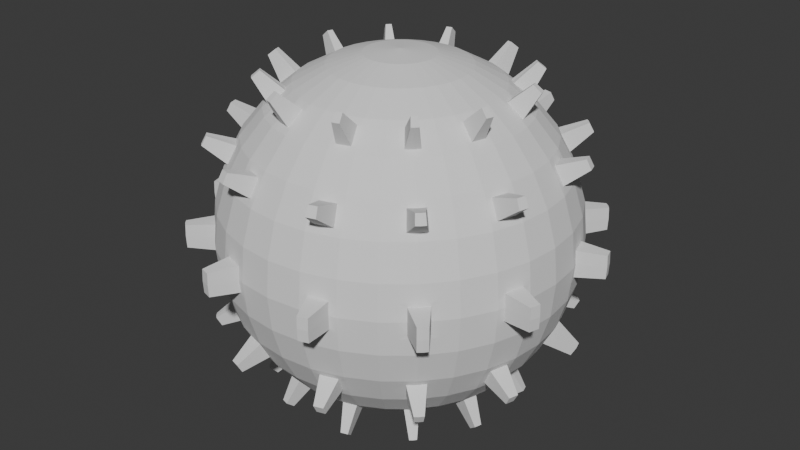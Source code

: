 # Source: Mine.blend  (saved by Blender 4.4.30; exported with 4.5.12 LTS)
import bpy
from mathutils import Matrix  # noqa: F401  (used for matrix-valued properties, if any)

bpy.ops.wm.read_factory_settings(use_empty=True)
scene = bpy.context.scene
scene.name = 'Scene'

# ---- collections
col_collection = bpy.data.collections.new('Collection'); scene.collection.children.link(col_collection)

# ---- world
world_world = bpy.data.worlds.new('World'); scene.world = world_world
world_world.use_nodes = True; world_world.node_tree.nodes.clear()
_N = world_world.node_tree.nodes; _L = world_world.node_tree.links
n0 = _N.new('ShaderNodeOutputWorld'); n0.name = 'World Output'; n0.location = (300, 300)
n1 = _N.new('ShaderNodeBackground'); n1.name = 'Background'; n1.location = (10, 300)
n1.inputs[0].default_value = (0.05088, 0.05088, 0.05088, 1.0)
_L.new(n1.outputs[0], n0.inputs[0])
n0.is_active_output = True
world_world.color = (0.05088, 0.05088, 0.05088)
world_world.sun_shadow_jitter_overblur = 0.0

# ---- meshes
me_sphere_001 = bpy.data.meshes.new('Sphere.001')
me_sphere_001.from_pydata([(0.0, 0.0, 1.0), (-7.451e-09, -0.1951, 0.9808), (-5.215e-08, -0.3827, 0.9239), (-9.686e-08, -0.5556, 0.8315), (-1.49e-08, -0.7071, 0.7071), (-1.043e-07, -0.8315, 0.5556), (2.98e-08, -0.9239, 0.3827), (-1.341e-07, -0.9808, 0.1951), (-3.278e-07, -1.0, 0.0), (-0.03806, -0.1913, 0.9808), (-0.07466, -0.3753, 0.9239), (-0.1084, -0.5449, 0.8315), (-0.1379, -0.6935, 0.7071), (-0.1622, -0.8155, 0.5556), (-0.1802, -0.9061, 0.3827), (-0.1913, -0.9619, 0.1951), (-0.1951, -0.9808, 0.0), (-0.07466, -0.1802, 0.9808), (-0.1464, -0.3536, 0.9239), (-0.2126, -0.5133, 0.8315), (-0.2706, -0.6533, 0.7071), (-0.3182, -0.7682, 0.5556), (-0.3536, -0.8536, 0.3827), (-0.3753, -0.9061, 0.1951), (-0.3827, -0.9239, 0.0), (-0.1084, -0.1622, 0.9808), (-0.2126, -0.3182, 0.9239), (-0.3087, -0.4619, 0.8315), (-0.3928, -0.5879, 0.7071), (-0.4619, -0.6913, 0.5556), (-0.5133, -0.7682, 0.3827), (-0.5449, -0.8155, 0.1951), (-0.5556, -0.8315, 0.0), (-0.1379, -0.1379, 0.9808), (-0.2706, -0.2706, 0.9239), (-0.3928, -0.3928, 0.8315), (-0.5, -0.5, 0.7071), (-0.5879, -0.5879, 0.5556), (-0.6533, -0.6533, 0.3827), (-0.6935, -0.6935, 0.1951), (-0.1894, -0.6804, 0.9095), (-0.1622, -0.1084, 0.9808), (-0.3182, -0.2126, 0.9239), (-0.4619, -0.3087, 0.8315), (-0.5879, -0.3928, 0.7071), (-0.6913, -0.4619, 0.5556), (-0.7682, -0.5133, 0.3827), (-0.8155, -0.5449, 0.1951), (-0.8315, -0.5556, 0.0), (-0.1802, -0.07466, 0.9808), (-0.3536, -0.1464, 0.9239), (-0.5133, -0.2126, 0.8315), (-0.6533, -0.2706, 0.7071), (-0.7682, -0.3182, 0.5556), (-0.8536, -0.3536, 0.3827), (-0.9061, -0.3753, 0.1951), (-0.9239, -0.3827, 0.0), (-0.1913, -0.03806, 0.9808), (-0.3753, -0.07466, 0.9239), (-0.5449, -0.1084, 0.8315), (-0.6935, -0.1379, 0.7071), (-0.8155, -0.1622, 0.5556), (-0.9061, -0.1802, 0.3827), (-0.9619, -0.1913, 0.1951), (-0.9808, -0.1951, 0.0), (-0.1951, 1.863e-08, 0.9808), (-0.3827, 5.215e-08, 0.9239), (-0.5556, 1.49e-07, 0.8315), (-0.7071, 2.98e-08, 0.7071), (-0.8315, 1.639e-07, 0.5556), (-0.9239, 1.49e-08, 0.3827), (-0.9808, 2.682e-07, 0.1951), (-1.0, 4.47e-07, 0.0), (-0.7107, -0.5833, 0.3827), (-0.6396, -0.5249, 0.5556), (-0.7545, -0.6192, 0.1951), (-0.7693, -0.6313, 0.0), (-0.1501, -0.1232, 0.9808), (-0.2944, -0.2416, 0.9239), (-0.4274, -0.3508, 0.8315), (-0.544, -0.4464, 0.7071), (-0.2416, -0.2944, 0.9239), (-0.1232, -0.1501, 0.9808), (-0.3508, -0.4274, 0.8315), (-0.4464, -0.544, 0.7071), (-0.5249, -0.6396, 0.5556), (-0.5833, -0.7107, 0.3827), (-0.6192, -0.7545, 0.1951), (-0.6313, -0.7693, 0.0), (0.0, -0.9904, 0.09755), (-0.1932, -0.9714, 0.09755), (-0.379, -0.915, 0.09755), (-0.5502, -0.8235, 0.09755), (-0.7003, -0.7003, 0.09755), (-0.8235, -0.5502, 0.09755), (-0.915, -0.379, 0.09755), (-0.9714, -0.1932, 0.09755), (-0.9904, 0.0, 0.09755), (-0.7619, -0.6253, 0.09755), (-0.6253, -0.7619, 0.09755), (-0.1396, -0.5687, 0.8052), (-0.1567, -0.6546, 0.7334), (-0.2008, -0.8241, 0.5191), (-0.2112, -0.8764, 0.4192), (-0.233, -0.9614, 0.07695), (-0.2341, -0.9668, 0.0), (-0.1998, -0.5504, 0.8052), (-0.2334, -0.6313, 0.7334), (-0.2909, -0.7967, 0.5191), (-0.3113, -0.8461, 0.4192), (-0.3404, -0.9288, 0.07695), (-0.3425, -0.934, 0.0), (-0.4146, -0.4146, 0.8052), (-0.4765, -0.4765, 0.7334), (-0.6005, -0.6005, 0.5191), (-0.6382, -0.6382, 0.4192), (-0.7003, -0.7003, 0.07695), (-0.6714, -0.5978, 0.4192), (-0.7402, -0.6605, 0.0), (-0.4345, -0.3902, 0.8052), (-0.5019, -0.4455, 0.7334), (-0.5504, -0.1998, 0.8052), (-0.6313, -0.2334, 0.7334), (-0.7967, -0.2909, 0.5191), (-0.8461, -0.3113, 0.4192), (-0.9288, -0.3404, 0.07695), (-0.934, -0.3425, 0.0), (-0.5687, -0.1396, 0.8052), (-0.6546, -0.1567, 0.7334), (-0.8241, -0.2008, 0.5191), (-0.8764, -0.2112, 0.4192), (-0.9614, -0.233, 0.07695), (-0.9668, -0.2341, 0.0), (-0.6303, -0.5641, 0.5191), (-0.7359, -0.657, 0.07695), (-0.3902, -0.4345, 0.8052), (-0.4455, -0.5019, 0.7334), (-0.5641, -0.6303, 0.5191), (-0.5978, -0.6714, 0.4192), (-0.6605, -0.7402, 0.0), (-0.657, -0.7359, 0.07695), (-0.1982, -0.7248, 0.8723), (-0.2667, -0.9629, 0.569), (-0.272, -0.99, 0.5173), (-0.305, -1.105, 0.06693), (-0.3055, -1.108, 0.0), (-0.2205, -0.6709, 0.9095), (-0.2378, -0.7128, 0.8723), (-0.3133, -0.9488, 0.569), (-0.3238, -0.9743, 0.5173), (-0.3605, -1.088, 0.06693), (-0.3616, -1.091, 0.0), (-0.4996, -0.4996, 0.9097), (-0.5316, -0.5316, 0.8726), (-0.7071, -0.7071, 0.5692), (-0.7266, -0.7266, 0.5176), (-0.8115, -0.8115, 0.06697), (-0.8135, -0.8135, 0.0), (-0.7437, -0.7057, 0.5176), (-0.8321, -0.7909, 0.0), (-0.5099, -0.487, 0.9097), (-0.5448, -0.5156, 0.8726), (-0.6709, -0.2205, 0.9095), (-0.7128, -0.2378, 0.8723), (-0.9488, -0.3133, 0.569), (-0.9743, -0.3238, 0.5173), (-1.088, -0.3605, 0.06693), (-1.091, -0.3616, 0.0), (-0.6804, -0.1894, 0.9095), (-0.7248, -0.1982, 0.8723), (-0.9629, -0.2667, 0.569), (-0.99, -0.272, 0.5173), (-1.105, -0.305, 0.06693), (-1.108, -0.3055, 0.0), (-0.7225, -0.6882, 0.5692), (-0.8299, -0.7891, 0.06697), (-0.487, -0.5099, 0.9097), (-0.5156, -0.5448, 0.8726), (-0.6882, -0.7225, 0.5692), (-0.7057, -0.7437, 0.5176), (-0.7909, -0.8321, 0.0), (-0.7891, -0.8299, 0.06697)], [], [(5, 4, 12, 13), (6, 5, 13, 14), (7, 6, 14, 15), (89, 7, 15, 90), (1, 0, 9), (2, 1, 9, 10), (3, 2, 10, 11), (4, 3, 11, 12), (10, 9, 17, 18), (11, 10, 18, 19), (83, 35, 112, 135), (13, 12, 20, 21), (11, 19, 106, 100), (15, 14, 22, 23), (90, 15, 23, 91), (9, 0, 17), (22, 21, 29, 30), (23, 22, 30, 31), (91, 23, 31, 92), (17, 0, 25), (18, 17, 25, 26), (19, 18, 26, 27), (20, 19, 27, 28), (21, 20, 28, 29), (81, 82, 33, 34), (83, 81, 34, 35), (59, 60, 128, 127), (85, 84, 36, 37), (53, 61, 129, 123), (87, 86, 38, 39), (99, 87, 39, 93), (25, 0, 33, 82), (73, 74, 45, 46), (75, 73, 46, 47), (98, 75, 47, 94), (33, 0, 41, 77), (78, 77, 41, 42), (79, 78, 42, 43), (80, 79, 43, 44), (74, 80, 44, 45), (43, 42, 50, 51), (44, 43, 51, 52), (45, 44, 52, 53), (46, 45, 53, 54), (47, 46, 54, 55), (94, 47, 55, 95), (41, 0, 49), (42, 41, 49, 50), (55, 54, 62, 63), (95, 55, 63, 96), (49, 0, 57), (50, 49, 57, 58), (51, 50, 58, 59), (93, 98, 134, 116), (53, 52, 60, 61), (52, 51, 121, 122), (60, 59, 67, 68), (61, 60, 68, 69), (62, 61, 69, 70), (63, 62, 70, 71), (96, 63, 71, 97), (57, 0, 65), (58, 57, 65, 66), (59, 58, 66, 67), (37, 36, 80, 74), (37, 74, 133, 114), (35, 34, 78, 79), (34, 33, 77, 78), (93, 39, 75, 98), (39, 38, 73, 75), (60, 52, 122, 128), (92, 31, 87, 99), (31, 30, 86, 87), (30, 29, 85, 86), (29, 28, 84, 85), (28, 27, 83, 84), (27, 26, 81, 83), (26, 25, 82, 81), (32, 92, 99, 88), (74, 73, 117, 133), (64, 96, 97, 72), (84, 83, 135, 136), (48, 94, 95, 56), (76, 98, 94, 48), (51, 59, 127, 121), (24, 91, 92, 32), (91, 24, 111, 110), (8, 89, 90, 16), (122, 121, 162, 163), (134, 118, 159, 175), (108, 109, 149, 148), (104, 110, 150, 144), (120, 113, 153, 161), (119, 120, 161, 160), (106, 107, 147, 146), (140, 116, 156, 181), (112, 119, 160, 152), (114, 133, 174, 154), (105, 104, 144, 145), (125, 131, 172, 166), (54, 53, 123, 124), (95, 96, 131, 125), (20, 12, 101, 107), (36, 84, 136, 113), (73, 38, 115, 117), (61, 62, 130, 129), (13, 21, 108, 102), (85, 37, 114, 137), (56, 95, 125, 126), (22, 14, 103, 109), (38, 86, 138, 115), (99, 93, 116, 140), (12, 11, 100, 101), (96, 64, 132, 131), (19, 20, 107, 106), (90, 91, 110, 104), (14, 13, 102, 103), (79, 80, 120, 119), (62, 54, 124, 130), (88, 99, 140, 139), (21, 22, 109, 108), (35, 79, 119, 112), (16, 90, 104, 105), (86, 85, 137, 138), (98, 76, 118, 134), (80, 36, 113, 120), (141, 40, 146, 147), (143, 142, 148, 149), (177, 176, 152, 153), (179, 178, 154, 155), (163, 162, 168, 169), (165, 164, 170, 171), (153, 152, 160, 161), (155, 154, 174, 158), (157, 156, 175, 159), (167, 166, 172, 173), (180, 181, 156, 157), (145, 144, 150, 151), (110, 111, 151, 150), (133, 117, 158, 174), (124, 123, 164, 165), (135, 112, 152, 176), (126, 125, 166, 167), (100, 106, 146, 40), (113, 136, 177, 153), (127, 128, 169, 168), (107, 101, 141, 147), (137, 114, 154, 178), (129, 130, 171, 170), (102, 108, 148, 142), (115, 138, 179, 155), (131, 132, 173, 172), (109, 103, 143, 149), (130, 124, 165, 171), (139, 140, 181, 180), (138, 137, 178, 179), (121, 127, 168, 162), (136, 135, 176, 177), (101, 100, 40, 141), (128, 122, 163, 169), (117, 115, 155, 158), (116, 134, 175, 156), (103, 102, 142, 143), (123, 129, 170, 164)])
_uv = me_sphere_001.uv_layers.new(name='UVMap')
_uv.uv.foreach_set('vector', [0.25, 0.6875, 0.25, 0.75, 0.2188, 0.75, 0.2188, 0.6875, 0.25, 0.625, 0.25, 0.6875, 0.2188, 0.6875, 0.2188, 0.625, 0.25, 0.5625, 0.25, 0.625, 0.2188, 0.625, 0.2188, 0.5625, 0.25, 0.5312, 0.25, 0.5625, 0.2188, 0.5625, 0.2187, 0.5312, 0.25, 0.9375, 0.2344, 1.0, 0.2188, 0.9375, 0.25, 0.875, 0.25, 0.9375, 0.2188, 0.9375, 0.2188, 0.875, 0.25, 0.8125, 0.25, 0.875, 0.2188, 0.875, 0.2188, 0.8125, 0.25, 0.75, 0.25, 0.8125, 0.2188, 0.8125, 0.2188, 0.75, 0.2188, 0.875, 0.2188, 0.9375, 0.1875, 0.9375, 0.1875, 0.875, 0.2188, 0.8125, 0.2188, 0.875, 0.1875, 0.875, 0.1875, 0.8125, 0.1406, 0.8125, 0.125, 0.8125, 0.125, 0.8125, 0.1406, 0.8125, 0.2188, 0.6875, 0.2188, 0.75, 0.1875, 0.75, 0.1875, 0.6875, 0.2188, 0.8125, 0.1875, 0.8125, 0.1875, 0.8125, 0.2188, 0.8125, 0.2188, 0.5625, 0.2188, 0.625, 0.1875, 0.625, 0.1875, 0.5625, 0.2187, 0.5312, 0.2188, 0.5625, 0.1875, 0.5625, 0.1875, 0.5312, 0.2188, 0.9375, 0.2031, 1.0, 0.1875, 0.9375, 0.1875, 0.625, 0.1875, 0.6875, 0.1562, 0.6875, 0.1563, 0.625, 0.1875, 0.5625, 0.1875, 0.625, 0.1563, 0.625, 0.1562, 0.5625, 0.1875, 0.5312, 0.1875, 0.5625, 0.1562, 0.5625, 0.1562, 0.5312, 0.1875, 0.9375, 0.1719, 1.0, 0.1563, 0.9375, 0.1875, 0.875, 0.1875, 0.9375, 0.1563, 0.9375, 0.1562, 0.875, 0.1875, 0.8125, 0.1875, 0.875, 0.1562, 0.875, 0.1562, 0.8125, 0.1875, 0.75, 0.1875, 0.8125, 0.1562, 0.8125, 0.1562, 0.75, 0.1875, 0.6875, 0.1875, 0.75, 0.1562, 0.75, 0.1562, 0.6875, 0.1406, 0.875, 0.1406, 0.9375, 0.125, 0.9375, 0.125, 0.875, 0.1406, 0.8125, 0.1406, 0.875, 0.125, 0.875, 0.125, 0.8125, 0.03125, 0.8125, 0.03125, 0.75, 0.03125, 0.75, 0.03125, 0.8125, 0.1406, 0.6875, 0.1406, 0.75, 0.125, 0.75, 0.125, 0.6875, 0.0625, 0.6875, 0.03125, 0.6875, 0.03125, 0.6875, 0.0625, 0.6875, 0.1406, 0.5625, 0.1406, 0.625, 0.125, 0.625, 0.125, 0.5625, 0.1406, 0.5312, 0.1406, 0.5625, 0.125, 0.5625, 0.125, 0.5312, 0.1563, 0.9375, 0.1406, 1.0, 0.125, 0.9375, 0.1406, 0.9375, 0.1094, 0.625, 0.1094, 0.6875, 0.09375, 0.6875, 0.09375, 0.625, 0.1094, 0.5625, 0.1094, 0.625, 0.09375, 0.625, 0.09375, 0.5625, 0.1094, 0.5312, 0.1094, 0.5625, 0.09375, 0.5625, 0.09375, 0.5312, 0.125, 0.9375, 0.1094, 1.0, 0.09375, 0.9375, 0.1094, 0.9375, 0.1094, 0.875, 0.1094, 0.9375, 0.09375, 0.9375, 0.09375, 0.875, 0.1094, 0.8125, 0.1094, 0.875, 0.09375, 0.875, 0.09375, 0.8125, 0.1094, 0.75, 0.1094, 0.8125, 0.09375, 0.8125, 0.09375, 0.75, 0.1094, 0.6875, 0.1094, 0.75, 0.09375, 0.75, 0.09375, 0.6875, 0.09375, 0.8125, 0.09375, 0.875, 0.0625, 0.875, 0.0625, 0.8125, 0.09375, 0.75, 0.09375, 0.8125, 0.0625, 0.8125, 0.0625, 0.75, 0.09375, 0.6875, 0.09375, 0.75, 0.0625, 0.75, 0.0625, 0.6875, 0.09375, 0.625, 0.09375, 0.6875, 0.0625, 0.6875, 0.0625, 0.625, 0.09375, 0.5625, 0.09375, 0.625, 0.0625, 0.625, 0.0625, 0.5625, 0.09375, 0.5312, 0.09375, 0.5625, 0.0625, 0.5625, 0.0625, 0.5312, 0.09375, 0.9375, 0.07812, 1.0, 0.0625, 0.9375, 0.09375, 0.875, 0.09375, 0.9375, 0.0625, 0.9375, 0.0625, 0.875, 0.0625, 0.5625, 0.0625, 0.625, 0.03125, 0.625, 0.03125, 0.5625, 0.0625, 0.5312, 0.0625, 0.5625, 0.03125, 0.5625, 0.03125, 0.5312, 0.0625, 0.9375, 0.04687, 1.0, 0.03125, 0.9375, 0.0625, 0.875, 0.0625, 0.9375, 0.03125, 0.9375, 0.03125, 0.875, 0.0625, 0.8125, 0.0625, 0.875, 0.03125, 0.875, 0.03125, 0.8125, 0.125, 0.5312, 0.1094, 0.5312, 0.1094, 0.5312, 0.125, 0.5312, 0.0625, 0.6875, 0.0625, 0.75, 0.03125, 0.75, 0.03125, 0.6875, 0.0625, 0.75, 0.0625, 0.8125, 0.0625, 0.8125, 0.0625, 0.75, 0.03125, 0.75, 0.03125, 0.8125, 0.0, 0.8125, 0.0, 0.75, 0.03125, 0.6875, 0.03125, 0.75, 0.0, 0.75, 0.0, 0.6875, 0.03125, 0.625, 0.03125, 0.6875, 0.0, 0.6875, 0.0, 0.625, 0.03125, 0.5625, 0.03125, 0.625, 0.0, 0.625, 0.0, 0.5625, 0.03125, 0.5312, 0.03125, 0.5625, 0.0, 0.5625, 2.811e-08, 0.5312, 0.03125, 0.9375, 0.01562, 1.0, 0.0, 0.9375, 0.03125, 0.875, 0.03125, 0.9375, 0.0, 0.9375, 0.0, 0.875, 0.03125, 0.8125, 0.03125, 0.875, 0.0, 0.875, 0.0, 0.8125, 0.125, 0.6875, 0.125, 0.75, 0.1094, 0.75, 0.1094, 0.6875, 0.125, 0.6875, 0.1094, 0.6875, 0.1094, 0.6875, 0.125, 0.6875, 0.125, 0.8125, 0.125, 0.875, 0.1094, 0.875, 0.1094, 0.8125, 0.125, 0.875, 0.125, 0.9375, 0.1094, 0.9375, 0.1094, 0.875, 0.125, 0.5312, 0.125, 0.5625, 0.1094, 0.5625, 0.1094, 0.5312, 0.125, 0.5625, 0.125, 0.625, 0.1094, 0.625, 0.1094, 0.5625, 0.03125, 0.75, 0.0625, 0.75, 0.0625, 0.75, 0.03125, 0.75, 0.1562, 0.5312, 0.1562, 0.5625, 0.1406, 0.5625, 0.1406, 0.5312, 0.1562, 0.5625, 0.1563, 0.625, 0.1406, 0.625, 0.1406, 0.5625, 0.1563, 0.625, 0.1562, 0.6875, 0.1406, 0.6875, 0.1406, 0.625, 0.1562, 0.6875, 0.1562, 0.75, 0.1406, 0.75, 0.1406, 0.6875, 0.1562, 0.75, 0.1562, 0.8125, 0.1406, 0.8125, 0.1406, 0.75, 0.1562, 0.8125, 0.1562, 0.875, 0.1406, 0.875, 0.1406, 0.8125, 0.1562, 0.875, 0.1563, 0.9375, 0.1406, 0.9375, 0.1406, 0.875, 0.1562, 0.5, 0.1562, 0.5312, 0.1406, 0.5312, 0.1406, 0.5, 0.1094, 0.6875, 0.1094, 0.625, 0.1094, 0.625, 0.1094, 0.6875, 0.03125, 0.5, 0.03125, 0.5312, 2.811e-08, 0.5312, 0.0, 0.5, 0.1406, 0.75, 0.1406, 0.8125, 0.1406, 0.8125, 0.1406, 0.75, 0.09375, 0.5, 0.09375, 0.5312, 0.0625, 0.5312, 0.0625, 0.5, 0.1094, 0.5, 0.1094, 0.5312, 0.09375, 0.5312, 0.09375, 0.5, 0.0625, 0.8125, 0.03125, 0.8125, 0.03125, 0.8125, 0.0625, 0.8125, 0.1875, 0.5, 0.1875, 0.5312, 0.1562, 0.5312, 0.1562, 0.5, 0.1875, 0.5312, 0.1875, 0.5, 0.1875, 0.5, 0.1875, 0.5312, 0.25, 0.5, 0.25, 0.5312, 0.2187, 0.5312, 0.2187, 0.5, 0.0625, 0.75, 0.0625, 0.8125, 0.0625, 0.8125, 0.0625, 0.75, 0.1094, 0.5312, 0.1094, 0.5, 0.1094, 0.5, 0.1094, 0.5312, 0.1875, 0.6875, 0.1875, 0.625, 0.1875, 0.625, 0.1875, 0.6875, 0.2187, 0.5312, 0.1875, 0.5312, 0.1875, 0.5312, 0.2187, 0.5312, 0.1094, 0.75, 0.125, 0.75, 0.125, 0.75, 0.1094, 0.75, 0.1094, 0.8125, 0.1094, 0.75, 0.1094, 0.75, 0.1094, 0.8125, 0.1875, 0.8125, 0.1875, 0.75, 0.1875, 0.75, 0.1875, 0.8125, 0.1406, 0.5312, 0.125, 0.5312, 0.125, 0.5312, 0.1406, 0.5312, 0.125, 0.8125, 0.1094, 0.8125, 0.1094, 0.8125, 0.125, 0.8125, 0.125, 0.6875, 0.1094, 0.6875, 0.1094, 0.6875, 0.125, 0.6875, 0.2187, 0.5, 0.2187, 0.5312, 0.2187, 0.5312, 0.2187, 0.5, 0.0625, 0.5312, 0.03125, 0.5312, 0.03125, 0.5312, 0.0625, 0.5312, 0.0625, 0.625, 0.0625, 0.6875, 0.0625, 0.6875, 0.0625, 0.625, 0.0625, 0.5312, 0.03125, 0.5312, 0.03125, 0.5312, 0.0625, 0.5312, 0.1875, 0.75, 0.2188, 0.75, 0.2188, 0.75, 0.1875, 0.75, 0.125, 0.75, 0.1406, 0.75, 0.1406, 0.75, 0.125, 0.75, 0.1094, 0.625, 0.125, 0.625, 0.125, 0.625, 0.1094, 0.625, 0.03125, 0.6875, 0.03125, 0.625, 0.03125, 0.625, 0.03125, 0.6875, 0.2188, 0.6875, 0.1875, 0.6875, 0.1875, 0.6875, 0.2188, 0.6875, 0.1406, 0.6875, 0.125, 0.6875, 0.125, 0.6875, 0.1406, 0.6875, 0.0625, 0.5, 0.0625, 0.5312, 0.0625, 0.5312, 0.0625, 0.5, 0.1875, 0.625, 0.2188, 0.625, 0.2188, 0.625, 0.1875, 0.625, 0.125, 0.625, 0.1406, 0.625, 0.1406, 0.625, 0.125, 0.625, 0.1406, 0.5312, 0.125, 0.5312, 0.125, 0.5312, 0.1406, 0.5312, 0.2188, 0.75, 0.2188, 0.8125, 0.2188, 0.8125, 0.2188, 0.75, 0.03125, 0.5312, 0.03125, 0.5, 0.03125, 0.5, 0.03125, 0.5312, 0.1875, 0.8125, 0.1875, 0.75, 0.1875, 0.75, 0.1875, 0.8125, 0.2187, 0.5312, 0.1875, 0.5312, 0.1875, 0.5312, 0.2187, 0.5312, 0.2188, 0.625, 0.2188, 0.6875, 0.2188, 0.6875, 0.2188, 0.625, 0.1094, 0.8125, 0.1094, 0.75, 0.1094, 0.75, 0.1094, 0.8125, 0.03125, 0.625, 0.0625, 0.625, 0.0625, 0.625, 0.03125, 0.625, 0.1406, 0.5, 0.1406, 0.5312, 0.1406, 0.5312, 0.1406, 0.5, 0.1875, 0.6875, 0.1875, 0.625, 0.1875, 0.625, 0.1875, 0.6875, 0.125, 0.8125, 0.1094, 0.8125, 0.1094, 0.8125, 0.125, 0.8125, 0.2187, 0.5, 0.2187, 0.5312, 0.2187, 0.5312, 0.2187, 0.5, 0.1406, 0.625, 0.1406, 0.6875, 0.1406, 0.6875, 0.1406, 0.625, 0.1094, 0.5312, 0.1094, 0.5, 0.1094, 0.5, 0.1094, 0.5312, 0.1094, 0.75, 0.125, 0.75, 0.125, 0.75, 0.1094, 0.75, 0.2188, 0.75, 0.2188, 0.8125, 0.1875, 0.8125, 0.1875, 0.75, 0.2188, 0.625, 0.2188, 0.6875, 0.1875, 0.6875, 0.1875, 0.625, 0.1406, 0.75, 0.1406, 0.8125, 0.125, 0.8125, 0.125, 0.75, 0.1406, 0.625, 0.1406, 0.6875, 0.125, 0.6875, 0.125, 0.625, 0.0625, 0.75, 0.0625, 0.8125, 0.03125, 0.8125, 0.03125, 0.75, 0.0625, 0.625, 0.0625, 0.6875, 0.03125, 0.6875, 0.03125, 0.625, 0.125, 0.75, 0.125, 0.8125, 0.1094, 0.8125, 0.1094, 0.75, 0.125, 0.625, 0.125, 0.6875, 0.1094, 0.6875, 0.1094, 0.625, 0.125, 0.5, 0.125, 0.5312, 0.1094, 0.5312, 0.1094, 0.5, 0.0625, 0.5, 0.0625, 0.5312, 0.03125, 0.5312, 0.03125, 0.5, 0.1406, 0.5, 0.1406, 0.5312, 0.125, 0.5312, 0.125, 0.5, 0.2187, 0.5, 0.2187, 0.5312, 0.1875, 0.5312, 0.1875, 0.5, 0.1875, 0.5312, 0.1875, 0.5, 0.1875, 0.5, 0.1875, 0.5312, 0.1094, 0.6875, 0.1094, 0.625, 0.1094, 0.625, 0.1094, 0.6875, 0.0625, 0.625, 0.0625, 0.6875, 0.0625, 0.6875, 0.0625, 0.625, 0.1406, 0.8125, 0.125, 0.8125, 0.125, 0.8125, 0.1406, 0.8125, 0.0625, 0.5, 0.0625, 0.5312, 0.0625, 0.5312, 0.0625, 0.5, 0.2188, 0.8125, 0.1875, 0.8125, 0.1875, 0.8125, 0.2188, 0.8125, 0.125, 0.75, 0.1406, 0.75, 0.1406, 0.75, 0.125, 0.75, 0.03125, 0.8125, 0.03125, 0.75, 0.03125, 0.75, 0.03125, 0.8125, 0.1875, 0.75, 0.2188, 0.75, 0.2188, 0.75, 0.1875, 0.75, 0.1406, 0.6875, 0.125, 0.6875, 0.125, 0.6875, 0.1406, 0.6875, 0.03125, 0.6875, 0.03125, 0.625, 0.03125, 0.625, 0.03125, 0.6875, 0.2188, 0.6875, 0.1875, 0.6875, 0.1875, 0.6875, 0.2188, 0.6875, 0.125, 0.625, 0.1406, 0.625, 0.1406, 0.625, 0.125, 0.625, 0.03125, 0.5312, 0.03125, 0.5, 0.03125, 0.5, 0.03125, 0.5312, 0.1875, 0.625, 0.2188, 0.625, 0.2188, 0.625, 0.1875, 0.625, 0.03125, 0.625, 0.0625, 0.625, 0.0625, 0.625, 0.03125, 0.625, 0.1406, 0.5, 0.1406, 0.5312, 0.1406, 0.5312, 0.1406, 0.5, 0.1406, 0.625, 0.1406, 0.6875, 0.1406, 0.6875, 0.1406, 0.625, 0.0625, 0.8125, 0.03125, 0.8125, 0.03125, 0.8125, 0.0625, 0.8125, 0.1406, 0.75, 0.1406, 0.8125, 0.1406, 0.8125, 0.1406, 0.75, 0.2188, 0.75, 0.2188, 0.8125, 0.2188, 0.8125, 0.2188, 0.75, 0.03125, 0.75, 0.0625, 0.75, 0.0625, 0.75, 0.03125, 0.75, 0.1094, 0.625, 0.125, 0.625, 0.125, 0.625, 0.1094, 0.625, 0.125, 0.5312, 0.1094, 0.5312, 0.1094, 0.5312, 0.125, 0.5312, 0.2188, 0.625, 0.2188, 0.6875, 0.2188, 0.6875, 0.2188, 0.625, 0.0625, 0.6875, 0.03125, 0.6875, 0.03125, 0.6875, 0.0625, 0.6875])
me_sphere_001.update()

# ---- objects
ob_sphere = bpy.data.objects.new('Sphere', me_sphere_001)

# ---- transforms, parenting, visibility, modifiers, constraints
ob_sphere.location = (0.0, 0.0, 0.0)
_m = ob_sphere.modifiers.new('Mirror', 'MIRROR')
_m.use_axis = (True, True, True)
_m.use_clip = True

# ---- collection membership
col_collection.objects.link(ob_sphere)

# ---- scene / render settings (as saved in the file)
scene.frame_start = 1; scene.frame_end = 250; scene.frame_set(1)
scene.render.engine = 'BLENDER_EEVEE_NEXT'
bpy.context.view_layer.update()

# ---- added for rendering (the .blend has no active camera and no usable light): camera, sun
cam_auto = bpy.data.cameras.new('AutoCamera')
cam_auto.lens = 50.0
cam_auto.sensor_width = 36.0
cam_auto.clip_end = 1000.0
ob_auto_camera = bpy.data.objects.new('AutoCamera', cam_auto)
scene.collection.objects.link(ob_auto_camera)
ob_auto_camera.location = (3.43986, -4.12783, 2.75189)
ob_auto_camera.rotation_euler = (1.09748, -7.21219e-08, 0.694738)
scene.camera = ob_auto_camera
light_auto_sun = bpy.data.lights.new('AutoSun', 'SUN')
light_auto_sun.energy = 3.0
light_auto_sun.angle = 0.0523599
ob_auto_sun = bpy.data.objects.new('AutoSun', light_auto_sun)
scene.collection.objects.link(ob_auto_sun)
ob_auto_sun.rotation_euler = (0.872665, 0.174533, 0.523599)
bpy.context.view_layer.update()
